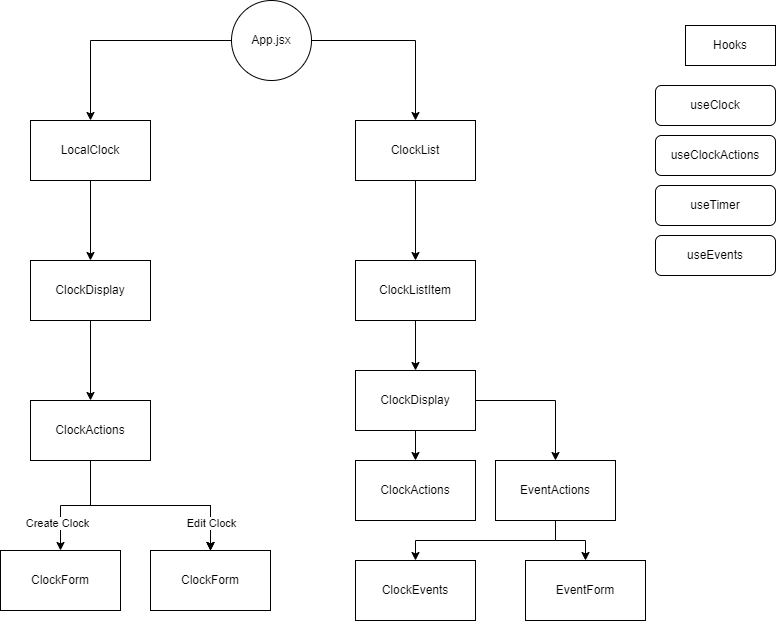

The diagram above was exported from draw.io. Its source (the exported page's mxGraphModel, read from the mxfile embedded in the PNG):
<mxGraphModel dx="2867" dy="1287" grid="1" gridSize="10" guides="1" tooltips="1" connect="1" arrows="1" fold="1" page="1" pageScale="1" pageWidth="850" pageHeight="1100" math="0" shadow="0">
  <root>
    <mxCell id="0" />
    <mxCell id="1" parent="0" />
    <mxCell id="viGIQwevugFC5LK_Qd83-1" value="Hooks" style="rounded=0;whiteSpace=wrap;html=1;" vertex="1" parent="1">
      <mxGeometry x="690" y="125" width="90" height="40" as="geometry" />
    </mxCell>
    <mxCell id="viGIQwevugFC5LK_Qd83-2" value="useTimer" style="rounded=1;whiteSpace=wrap;html=1;" vertex="1" parent="1">
      <mxGeometry x="660" y="285" width="120" height="40" as="geometry" />
    </mxCell>
    <mxCell id="viGIQwevugFC5LK_Qd83-3" value="useEvents" style="rounded=1;whiteSpace=wrap;html=1;" vertex="1" parent="1">
      <mxGeometry x="660" y="335" width="120" height="40" as="geometry" />
    </mxCell>
    <mxCell id="viGIQwevugFC5LK_Qd83-4" value="useClockActions" style="rounded=1;whiteSpace=wrap;html=1;" vertex="1" parent="1">
      <mxGeometry x="660" y="235" width="120" height="40" as="geometry" />
    </mxCell>
    <mxCell id="viGIQwevugFC5LK_Qd83-6" value="useClock" style="rounded=1;whiteSpace=wrap;html=1;" vertex="1" parent="1">
      <mxGeometry x="660" y="185" width="120" height="40" as="geometry" />
    </mxCell>
    <mxCell id="viGIQwevugFC5LK_Qd83-11" style="edgeStyle=orthogonalEdgeStyle;rounded=0;orthogonalLoop=1;jettySize=auto;html=1;exitX=0;exitY=0.5;exitDx=0;exitDy=0;entryX=0.5;entryY=0;entryDx=0;entryDy=0;" edge="1" parent="1" source="viGIQwevugFC5LK_Qd83-8" target="viGIQwevugFC5LK_Qd83-9">
      <mxGeometry relative="1" as="geometry" />
    </mxCell>
    <mxCell id="viGIQwevugFC5LK_Qd83-51" style="edgeStyle=orthogonalEdgeStyle;rounded=0;orthogonalLoop=1;jettySize=auto;html=1;exitX=1;exitY=0.5;exitDx=0;exitDy=0;entryX=0.5;entryY=0;entryDx=0;entryDy=0;" edge="1" parent="1" source="viGIQwevugFC5LK_Qd83-8" target="viGIQwevugFC5LK_Qd83-10">
      <mxGeometry relative="1" as="geometry" />
    </mxCell>
    <mxCell id="viGIQwevugFC5LK_Qd83-8" value="App.jsx" style="ellipse;whiteSpace=wrap;html=1;aspect=fixed;" vertex="1" parent="1">
      <mxGeometry x="236" y="100" width="80" height="80" as="geometry" />
    </mxCell>
    <mxCell id="viGIQwevugFC5LK_Qd83-17" value="" style="edgeStyle=orthogonalEdgeStyle;rounded=0;orthogonalLoop=1;jettySize=auto;html=1;" edge="1" parent="1" source="viGIQwevugFC5LK_Qd83-9" target="viGIQwevugFC5LK_Qd83-16">
      <mxGeometry relative="1" as="geometry" />
    </mxCell>
    <mxCell id="viGIQwevugFC5LK_Qd83-9" value="LocalClock" style="rounded=0;whiteSpace=wrap;html=1;" vertex="1" parent="1">
      <mxGeometry x="35" y="220" width="120" height="60" as="geometry" />
    </mxCell>
    <mxCell id="viGIQwevugFC5LK_Qd83-31" value="" style="edgeStyle=orthogonalEdgeStyle;rounded=0;orthogonalLoop=1;jettySize=auto;html=1;" edge="1" parent="1" source="viGIQwevugFC5LK_Qd83-10" target="viGIQwevugFC5LK_Qd83-30">
      <mxGeometry relative="1" as="geometry" />
    </mxCell>
    <mxCell id="viGIQwevugFC5LK_Qd83-10" value="ClockList" style="rounded=0;whiteSpace=wrap;html=1;" vertex="1" parent="1">
      <mxGeometry x="360" y="220" width="120" height="60" as="geometry" />
    </mxCell>
    <mxCell id="viGIQwevugFC5LK_Qd83-21" value="" style="edgeStyle=orthogonalEdgeStyle;rounded=0;orthogonalLoop=1;jettySize=auto;html=1;" edge="1" parent="1" source="viGIQwevugFC5LK_Qd83-16" target="viGIQwevugFC5LK_Qd83-20">
      <mxGeometry relative="1" as="geometry" />
    </mxCell>
    <mxCell id="viGIQwevugFC5LK_Qd83-16" value="ClockDisplay" style="rounded=0;whiteSpace=wrap;html=1;" vertex="1" parent="1">
      <mxGeometry x="35" y="360" width="120" height="60" as="geometry" />
    </mxCell>
    <mxCell id="viGIQwevugFC5LK_Qd83-23" value="" style="edgeStyle=orthogonalEdgeStyle;rounded=0;orthogonalLoop=1;jettySize=auto;html=1;" edge="1" parent="1" source="viGIQwevugFC5LK_Qd83-20" target="viGIQwevugFC5LK_Qd83-22">
      <mxGeometry relative="1" as="geometry" />
    </mxCell>
    <mxCell id="viGIQwevugFC5LK_Qd83-24" value="" style="edgeStyle=orthogonalEdgeStyle;rounded=0;orthogonalLoop=1;jettySize=auto;html=1;" edge="1" parent="1" source="viGIQwevugFC5LK_Qd83-20" target="viGIQwevugFC5LK_Qd83-22">
      <mxGeometry relative="1" as="geometry" />
    </mxCell>
    <mxCell id="viGIQwevugFC5LK_Qd83-25" value="" style="edgeStyle=orthogonalEdgeStyle;rounded=0;orthogonalLoop=1;jettySize=auto;html=1;" edge="1" parent="1" source="viGIQwevugFC5LK_Qd83-20" target="viGIQwevugFC5LK_Qd83-22">
      <mxGeometry relative="1" as="geometry" />
    </mxCell>
    <mxCell id="viGIQwevugFC5LK_Qd83-29" value="Edit Clock" style="edgeLabel;html=1;align=center;verticalAlign=middle;resizable=0;points=[];" vertex="1" connectable="0" parent="viGIQwevugFC5LK_Qd83-25">
      <mxGeometry x="0.6564" y="1" relative="1" as="geometry">
        <mxPoint x="-1" y="8" as="offset" />
      </mxGeometry>
    </mxCell>
    <mxCell id="viGIQwevugFC5LK_Qd83-27" value="" style="edgeStyle=orthogonalEdgeStyle;rounded=0;orthogonalLoop=1;jettySize=auto;html=1;" edge="1" parent="1" source="viGIQwevugFC5LK_Qd83-20" target="viGIQwevugFC5LK_Qd83-26">
      <mxGeometry relative="1" as="geometry" />
    </mxCell>
    <mxCell id="viGIQwevugFC5LK_Qd83-28" value="Create Clock" style="edgeLabel;html=1;align=center;verticalAlign=middle;resizable=0;points=[];" vertex="1" connectable="0" parent="viGIQwevugFC5LK_Qd83-27">
      <mxGeometry x="0.4756" y="-4" relative="1" as="geometry">
        <mxPoint y="3" as="offset" />
      </mxGeometry>
    </mxCell>
    <mxCell id="viGIQwevugFC5LK_Qd83-20" value="ClockActions" style="rounded=0;whiteSpace=wrap;html=1;" vertex="1" parent="1">
      <mxGeometry x="35" y="500" width="120" height="60" as="geometry" />
    </mxCell>
    <mxCell id="viGIQwevugFC5LK_Qd83-22" value="ClockForm" style="rounded=0;whiteSpace=wrap;html=1;" vertex="1" parent="1">
      <mxGeometry x="155" y="650" width="120" height="60" as="geometry" />
    </mxCell>
    <mxCell id="viGIQwevugFC5LK_Qd83-26" value="ClockForm" style="rounded=0;whiteSpace=wrap;html=1;" vertex="1" parent="1">
      <mxGeometry x="5" y="650" width="120" height="60" as="geometry" />
    </mxCell>
    <mxCell id="viGIQwevugFC5LK_Qd83-35" style="edgeStyle=orthogonalEdgeStyle;rounded=0;orthogonalLoop=1;jettySize=auto;html=1;exitX=0.5;exitY=1;exitDx=0;exitDy=0;entryX=0.5;entryY=0;entryDx=0;entryDy=0;" edge="1" parent="1" source="viGIQwevugFC5LK_Qd83-30" target="viGIQwevugFC5LK_Qd83-32">
      <mxGeometry relative="1" as="geometry" />
    </mxCell>
    <mxCell id="viGIQwevugFC5LK_Qd83-30" value="ClockListItem" style="rounded=0;whiteSpace=wrap;html=1;" vertex="1" parent="1">
      <mxGeometry x="360" y="360" width="120" height="60" as="geometry" />
    </mxCell>
    <mxCell id="viGIQwevugFC5LK_Qd83-46" style="edgeStyle=orthogonalEdgeStyle;rounded=0;orthogonalLoop=1;jettySize=auto;html=1;exitX=1;exitY=0.5;exitDx=0;exitDy=0;entryX=0.5;entryY=0;entryDx=0;entryDy=0;" edge="1" parent="1" source="viGIQwevugFC5LK_Qd83-32" target="viGIQwevugFC5LK_Qd83-44">
      <mxGeometry relative="1" as="geometry">
        <mxPoint x="570" y="550" as="targetPoint" />
      </mxGeometry>
    </mxCell>
    <mxCell id="viGIQwevugFC5LK_Qd83-32" value="ClockDisplay" style="rounded=0;whiteSpace=wrap;html=1;" vertex="1" parent="1">
      <mxGeometry x="360" y="470" width="120" height="60" as="geometry" />
    </mxCell>
    <mxCell id="viGIQwevugFC5LK_Qd83-33" value="ClockActions" style="rounded=0;whiteSpace=wrap;html=1;" vertex="1" parent="1">
      <mxGeometry x="360" y="560" width="120" height="60" as="geometry" />
    </mxCell>
    <mxCell id="viGIQwevugFC5LK_Qd83-34" value="" style="edgeStyle=orthogonalEdgeStyle;rounded=0;orthogonalLoop=1;jettySize=auto;html=1;" edge="1" source="viGIQwevugFC5LK_Qd83-32" target="viGIQwevugFC5LK_Qd83-33" parent="1">
      <mxGeometry relative="1" as="geometry" />
    </mxCell>
    <mxCell id="viGIQwevugFC5LK_Qd83-50" value="" style="edgeStyle=orthogonalEdgeStyle;rounded=0;orthogonalLoop=1;jettySize=auto;html=1;" edge="1" parent="1" source="viGIQwevugFC5LK_Qd83-44" target="viGIQwevugFC5LK_Qd83-48">
      <mxGeometry relative="1" as="geometry" />
    </mxCell>
    <mxCell id="viGIQwevugFC5LK_Qd83-52" style="edgeStyle=orthogonalEdgeStyle;rounded=0;orthogonalLoop=1;jettySize=auto;html=1;exitX=0.5;exitY=1;exitDx=0;exitDy=0;" edge="1" parent="1" source="viGIQwevugFC5LK_Qd83-44" target="viGIQwevugFC5LK_Qd83-47">
      <mxGeometry relative="1" as="geometry" />
    </mxCell>
    <mxCell id="viGIQwevugFC5LK_Qd83-44" value="EventActions" style="rounded=0;whiteSpace=wrap;html=1;" vertex="1" parent="1">
      <mxGeometry x="500" y="560" width="120" height="60" as="geometry" />
    </mxCell>
    <mxCell id="viGIQwevugFC5LK_Qd83-47" value="ClockEvents" style="rounded=0;whiteSpace=wrap;html=1;" vertex="1" parent="1">
      <mxGeometry x="360" y="660" width="120" height="60" as="geometry" />
    </mxCell>
    <mxCell id="viGIQwevugFC5LK_Qd83-48" value="EventForm" style="rounded=0;whiteSpace=wrap;html=1;" vertex="1" parent="1">
      <mxGeometry x="530" y="660" width="120" height="60" as="geometry" />
    </mxCell>
  </root>
</mxGraphModel>